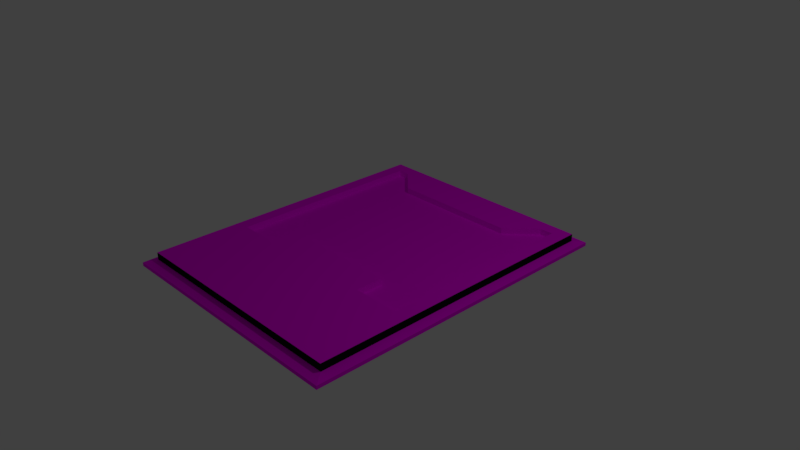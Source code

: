 # Source: Card.blend  (saved by Blender 2.78.0; exported with 4.5.12 LTS)
import bpy
from mathutils import Matrix  # noqa: F401  (used for matrix-valued properties, if any)

bpy.ops.wm.read_factory_settings(use_empty=True)
scene = bpy.context.scene
scene.name = 'Scene'

# ---- collections
col_collection_1 = bpy.data.collections.new('Collection 1'); scene.collection.children.link(col_collection_1)

# ---- images (referenced by path relative to the original .blend; pixels are not part of the script)
import os
ASSET_DIR = os.environ.get("B2B_ASSET_DIR", "")  # directory of the original .blend (textures are referenced by path, not embedded)
HERE = os.path.dirname(os.path.abspath(__file__))  # packed textures are extracted next to this script under _unpacked/

def load_image(name, relpath, width, height, colorspace="sRGB"):
    """Load a texture the original file referenced (path relative to the .blend, or extracted next to this script)."""
    p = next((c for c in (os.path.join(HERE, relpath), os.path.join(ASSET_DIR, relpath)) if relpath and os.path.exists(c)), "")
    if p:
        img = bpy.data.images.load(p, check_existing=True)
        img.name = name
    else:  # same state as the original file: an image datablock whose file is absent (Cycles renders it pink)
        img = bpy.data.images.new(name, width, height)
        img.source = "FILE"
        img.filepath = "//" + (relpath or name)
    img.colorspace_settings.name = colorspace
    return img
img_normal_bg_png = load_image('normal-bg.png', 'normal-bg.png', 1024, 1024, 'sRGB')
img_slash_card_p_png = load_image('Slash Card P.png', 'Slash Card P.png', 1024, 1024, 'sRGB')
img_my_brushed_metal_texture_by_j4nuw3_jpg = load_image('My_Brushed_Metal_Texture_by_j4nuw3.jpg', 'My_Brushed_Metal_Texture_by_j4nuw3.jpg', 1024, 1024, 'sRGB')

# ---- materials (node trees are filled in below, after node groups)
mat_material = bpy.data.materials.new('Material')
mat_material.alpha_threshold = 0.0
mat_material.roughness = 0.5
mat_material.line_color = (0.0, 0.0, 0.0, 1.0)
mat_material_001 = bpy.data.materials.new('Material.001')
mat_material_001.alpha_threshold = 0.0
mat_material_001.preview_render_type = 'CUBE'
mat_material_001.diffuse_color = (0.2994, 0.0311, 0.02682, 1.0)
mat_material_001.roughness = 0.5
mat_material_003 = bpy.data.materials.new('Material.003')
mat_material_003.alpha_threshold = 0.0
mat_material_003.diffuse_color = (0.006775, 0.006775, 0.006775, 1.0)
mat_material_003.roughness = 0.5
mat_material_004 = bpy.data.materials.new('Material.004')
mat_material_004.alpha_threshold = 0.0
mat_material_004.roughness = 0.5

# ---- material node trees
mat_material.use_nodes = True; mat_material.node_tree.nodes.clear()
_N = mat_material.node_tree.nodes; _L = mat_material.node_tree.links
n0 = _N.new('ShaderNodeOutputMaterial'); n0.name = 'Material Output'; n0.location = (300, 300)
n1 = _N.new('ShaderNodeBsdfDiffuse'); n1.name = 'Diffuse BSDF'; n1.location = (10, 300)
n2 = _N.new('ShaderNodeTexImage'); n2.name = 'Image Texture'; n2.location = (-277, 331)
n2.width = 140
n2.image = img_normal_bg_png
_L.new(n1.outputs[0], n0.inputs[0])
_L.new(n2.outputs[0], n1.inputs[0])
n0.is_active_output = True
mat_material_001.use_nodes = True; mat_material_001.node_tree.nodes.clear()
_N = mat_material_001.node_tree.nodes; _L = mat_material_001.node_tree.links
n0 = _N.new('ShaderNodeOutputMaterial'); n0.name = 'Material Output'; n0.location = (300, 300)
n1 = _N.new('ShaderNodeBsdfDiffuse'); n1.name = 'Diffuse BSDF'; n1.location = (10, 300)
n2 = _N.new('ShaderNodeTexImage'); n2.name = 'Image Texture'; n2.location = (-253, 315)
n2.width = 140
n2.image = img_slash_card_p_png
_L.new(n1.outputs[0], n0.inputs[0])
_L.new(n2.outputs[0], n1.inputs[0])
n0.is_active_output = True
mat_material_003.use_nodes = True; mat_material_003.node_tree.nodes.clear()
_N = mat_material_003.node_tree.nodes; _L = mat_material_003.node_tree.links
n0 = _N.new('ShaderNodeOutputMaterial'); n0.name = 'Material Output'; n0.location = (300, 300)
n1 = _N.new('ShaderNodeBsdfDiffuse'); n1.name = 'Diffuse BSDF'; n1.location = (10, 300)
n1.inputs[0].default_value = (0.006775, 0.006775, 0.006775, 1.0)
_L.new(n1.outputs[0], n0.inputs[0])
n0.is_active_output = True
mat_material_004.use_nodes = True; mat_material_004.node_tree.nodes.clear()
_N = mat_material_004.node_tree.nodes; _L = mat_material_004.node_tree.links
n0 = _N.new('ShaderNodeOutputMaterial'); n0.name = 'Material Output'; n0.location = (300, 300)
n1 = _N.new('ShaderNodeBsdfDiffuse'); n1.name = 'Diffuse BSDF'; n1.location = (10, 300)
n2 = _N.new('ShaderNodeTexImage'); n2.name = 'Image Texture'; n2.location = (-256, 311)
n2.width = 140
n2.image = img_my_brushed_metal_texture_by_j4nuw3_jpg
_L.new(n1.outputs[0], n0.inputs[0])
_L.new(n2.outputs[0], n1.inputs[0])
n0.is_active_output = True

# ---- world
world_world = bpy.data.worlds.new('World'); scene.world = world_world
world_world.color = (0.05088, 0.05088, 0.05088)
world_world.use_sun_shadow = False
world_world.sun_shadow_jitter_overblur = 0.0
world_world.cycles.sampling_method = 'MANUAL'

# ---- cameras
cam_camera = bpy.data.cameras.new('Camera')
cam_camera.clip_end = 100.0
cam_camera.lens = 35.0
cam_camera.sensor_width = 32.0
cam_camera.sensor_height = 18.0
cam_camera.ortho_scale = 7.314
cam_camera.dof.focus_distance = 0.0

# ---- lights
light_lamp = bpy.data.lights.new('Lamp', 'POINT')
light_lamp.transmission_factor = 0.0
light_lamp.cutoff_distance = 30.0
light_lamp.energy = 100.0
light_lamp.shadow_buffer_clip_start = 1.001
light_lamp.shadow_soft_size = 0.1
light_lamp.shadow_maximum_resolution = 0.006
light_lamp.use_absolute_resolution = True

# ---- meshes
me_cube_001 = bpy.data.meshes.new('Cube.001')
me_cube_001.from_pydata([(-9.928, 10.22, 33.7), (-8.805, 10.21, 33.7), (-6.201, 8.288, 33.7), (6.026, 8.289, 33.7), (8.603, 10.21, 33.7), (9.82, 10.22, 33.7), (9.819, -4.649, 33.7), (5.337, -4.649, 33.7), (5.331, -2.615, 33.7), (-5.343, -2.615, 33.7), (-5.35, -4.65, 33.7), (-9.928, -4.653, 33.7), (-12.01, -12.0, -13.49), (-12.01, -12.0, 10.56), (-12.01, 12.0, -13.49), (-12.01, 12.0, 10.51), (11.99, -12.0, -13.49), (11.99, -12.0, 10.56), (11.99, 12.0, -13.49), (11.99, 12.0, 10.51), (-11.18, -11.18, 26.17), (-11.18, 11.17, 26.12), (11.17, 11.17, 26.12), (11.17, -11.18, 26.17), (-11.18, -11.18, 74.53), (-11.18, 11.17, 74.53), (11.17, 11.17, 74.53), (11.17, -11.18, 74.53), (9.82, 10.22, 74.53), (-8.805, 10.21, 74.53), (-5.343, -2.615, 74.53), (8.603, 10.21, 74.53), (-9.928, 10.22, 74.53), (-9.928, -4.653, 74.53), (6.026, 8.289, 74.53), (5.337, -4.649, 74.53), (-5.35, -4.65, 74.53), (9.819, -4.649, 74.53), (-6.201, 8.288, 74.53), (5.331, -2.615, 74.53)], [], [(10, 9, 8, 7, 6, 5, 4, 3, 2, 1, 0, 11), (12, 13, 15, 14), (14, 15, 19, 18), (18, 19, 17, 16), (16, 17, 13, 12), (14, 18, 16, 12), (19, 15, 21, 22), (23, 22, 26, 27), (17, 19, 22, 23), (15, 13, 20, 21), (13, 17, 23, 20), (26, 28, 37, 35, 39, 30, 36, 33, 24, 27), (21, 20, 24, 25), (20, 23, 27, 24), (22, 21, 25, 26), (28, 5, 6, 37), (31, 4, 5, 28), (39, 8, 9, 30), (38, 2, 3, 34), (33, 11, 0, 32), (24, 33, 32, 29, 38, 34, 31, 28, 26, 25), (30, 9, 10, 36), (34, 3, 4, 31), (37, 6, 7, 35), (36, 10, 11, 33), (35, 7, 8, 39), (32, 0, 1, 29), (29, 1, 2, 38)])
me_cube_001.polygons.foreach_set('material_index', [3, 0, 0, 0, 0, 0, 0, 2, 0, 0, 0, 1, 2, 2, 2, 3, 3, 3, 3, 3, 1, 3, 3, 3, 3, 3, 3, 3])
_uv = me_cube_001.uv_layers.new(name='UVMap')
_uv.uv.foreach_set('vector', [0.9241, 0.99, 0.924, 0.8956, 0.7932, 0.8956, 0.7931, 0.99, 0.7381, 0.99, 0.7381, 0.3001, 0.753, 0.3002, 0.7846, 0.3895, 0.9345, 0.3895, 0.9664, 0.3002, 0.9802, 0.3001, 0.9802, 0.9901, 0.4135, 0.2462, 0.2379, 0.2448, 0.2387, 0.1251, 0.4135, 0.1235, 0.4135, 0.1235, 0.2387, 0.1251, 0.2313, 0.003615, 0.4094, 6.068e-05, 0.5908, 0.1235, 0.7681, 0.1235, 0.7684, 0.2462, 0.5908, 0.2462, 0.4091, 0.3683, 0.2324, 0.3652, 0.2379, 0.2448, 0.4135, 0.2462, 0.4135, 0.1235, 0.5908, 0.1235, 0.5908, 0.2462, 0.4135, 0.2462, 0.2313, 0.003615, 0.2387, 0.1251, 0.1226, 0.127, 0.1149, 0.01173, 0.8839, 0.242, 0.8835, 0.1277, 0.9999, 0.1277, 0.9999, 0.242, 0.7684, 0.2462, 0.7681, 0.1235, 0.8835, 0.1277, 0.8839, 0.242, 0.2387, 0.1251, 0.2379, 0.2448, 0.1236, 0.2435, 0.1226, 0.127, 0.2379, 0.2448, 0.2324, 0.3652, 0.1191, 0.3584, 0.1236, 0.2435, 1.0, 1.0, 0.9396, 0.9573, 0.9395, 0.2922, 0.739, 0.2922, 0.7388, 0.3832, 0.2612, 0.3833, 0.2609, 0.2922, 0.0561, 0.2921, 9.7e-06, 4.33e-06, 1.0, 4.33e-06, 0.1226, 0.127, 0.1236, 0.2435, 0.006417, 0.2425, 0.005689, 0.1284, 0.1236, 0.2435, 0.1191, 0.3584, 0.003074, 0.3568, 0.006417, 0.2425, 0.1149, 0.01173, 0.1226, 0.127, 0.005689, 0.1284, 6.068e-05, 0.01489, 0.7303, 0.009855, 0.7303, 0.3895, 0.5481, 0.3895, 0.5481, 0.009855, 0.7452, 0.009855, 0.7452, 0.3895, 0.7303, 0.3895, 0.7303, 0.009855, 0.4682, 0.009856, 0.4682, 0.3895, 0.3374, 0.3895, 0.3374, 0.009856, 0.9345, 0.009855, 0.9345, 0.3895, 0.7846, 0.3895, 0.7846, 0.009855, 0.2563, 0.009856, 0.2563, 0.3895, 0.07406, 0.3895, 0.07406, 0.009855, 9.7e-06, 4.33e-06, 0.0561, 0.2921, 0.05612, 0.9572, 0.1063, 0.9571, 0.2228, 0.871, 0.7699, 0.871, 0.8851, 0.9571, 0.9396, 0.9573, 1.0, 1.0, 9.7e-06, 1.0, 0.3374, 0.009856, 0.3374, 0.3895, 0.3124, 0.3895, 0.3124, 0.009856, 0.7846, 0.009855, 0.7846, 0.3895, 0.7452, 0.3895, 0.7452, 0.009855, 0.5481, 0.009855, 0.5481, 0.3895, 0.4931, 0.3895, 0.4931, 0.009856, 0.3124, 0.009856, 0.3124, 0.3895, 0.2563, 0.3895, 0.2563, 0.009856, 0.4931, 0.009856, 0.4931, 0.3895, 0.4682, 0.3895, 0.4682, 0.009856, 0.07406, 0.009855, 0.07406, 0.3895, 0.0603, 0.3895, 0.0603, 0.009856, 0.0603, 0.009856, 0.0603, 0.3895, 0.0206, 0.3895, 0.0206, 0.009855])
me_cube_001.materials.append(mat_material)
me_cube_001.materials.append(mat_material_001)
me_cube_001.materials.append(mat_material_003)
me_cube_001.materials.append(mat_material_004)
me_cube_001.use_remesh_preserve_volume = False
me_cube_001.use_remesh_preserve_attributes = False
me_cube_001.use_mirror_vertex_groups = False
me_cube_001.update()

# ---- objects
ob_card = bpy.data.objects.new('Card', me_cube_001)
ob_lamp = bpy.data.objects.new('Lamp', light_lamp)
ob_camera = bpy.data.objects.new('Camera', cam_camera)

# ---- transforms, parenting, visibility, modifiers, constraints
ob_card.location = (0.0, 0.0, 0.0)
ob_card.scale = (0.1458, 0.1875, 0.002083)
ob_card.lineart.crease_threshold = 0.0
ob_lamp.location = (4.076, 1.005, 5.904)
ob_lamp.rotation_euler = (0.6503, 0.05522, 1.866)
ob_lamp.lock_rotations_4d = False
ob_lamp.empty_display_type = 'ARROWS'
ob_lamp.color = (0.0, 0.0, 0.0, 0.0)
ob_lamp.lineart.crease_threshold = 0.0
ob_camera.location = (7.481, -6.508, 5.344)
ob_camera.rotation_euler = (1.109, 0.0, 0.8149)
ob_camera.lock_rotations_4d = False
ob_camera.empty_display_type = 'ARROWS'
ob_camera.color = (0.0, 0.0, 0.0, 0.0)
ob_camera.display_type = 'WIRE'
ob_camera.lineart.crease_threshold = 0.0

# ---- collection membership
col_collection_1.objects.link(ob_card)
col_collection_1.objects.link(ob_lamp)
col_collection_1.objects.link(ob_camera)

# ---- scene / render settings (as saved in the file)
scene.camera = ob_camera
scene.frame_start = 1; scene.frame_end = 250; scene.frame_set(1)
scene.render.engine = 'CYCLES'
scene.render.image_settings.file_format = 'JPEG'
scene.render.resolution_percentage = 50
scene.render.dither_intensity = 0.0
scene.cycles.use_denoising = False
scene.cycles.samples = 8000
scene.cycles.sampling_pattern = 'TABULATED_SOBOL'
scene.cycles.light_sampling_threshold = 0.0
scene.cycles.use_adaptive_sampling = False
scene.cycles.use_light_tree = False
scene.cycles.blur_glossy = 0.0
scene.cycles.sample_clamp_indirect = 0.0
scene.view_settings.view_transform = 'Standard'
scene.unit_settings.scale_length = 0.0254
bpy.context.view_layer.update()
